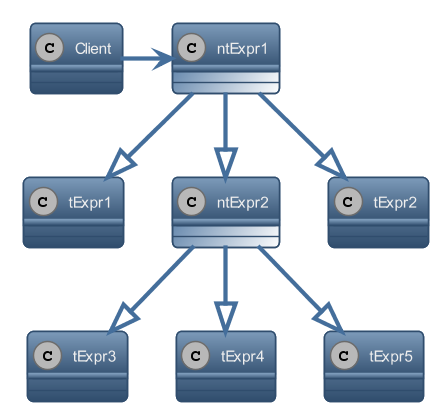

The diagram above was rendered by PlantUML. Its source (embedded in the PNG):
@startuml inline_umlgraph_3.png
!theme custom from themes
scale 600*400

class ntExpr1 #446e9b/ffffff
class tExpr1

class ntExpr2 #446e9b/ffffff
class tExpr2

class tExpr3
class tExpr4
class tExpr5

Client -right-> ntExpr1

ntExpr1 --|> tExpr1
ntExpr1 --|> ntExpr2
ntExpr1 --|> tExpr2

ntExpr2 --|> tExpr3
ntExpr2 --|> tExpr4
ntExpr2 --|> tExpr5
@enduml